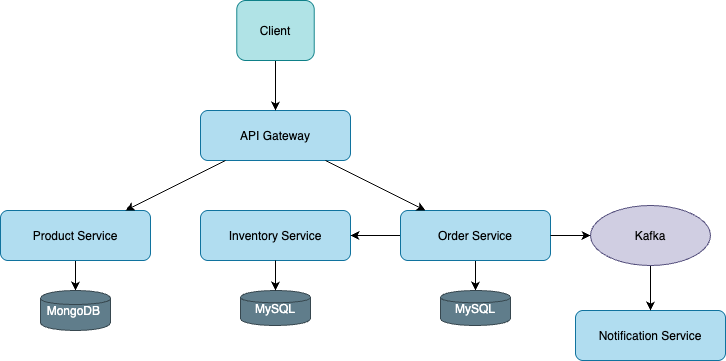

The diagram above was exported from draw.io. Its source (the exported page's mxGraphModel, read from the mxfile embedded in the PNG):
<mxGraphModel dx="1428" dy="824" grid="1" gridSize="10" guides="1" tooltips="1" connect="1" arrows="1" fold="1" page="1" pageScale="1" pageWidth="2000" pageHeight="2000" math="0" shadow="0">
  <root>
    <mxCell id="0" />
    <mxCell id="1" parent="0" />
    <mxCell id="kvgTXW-n62_R3DHikUaP-1" value="API Gateway" style="rounded=1;fillColor=#b1ddf0;strokeColor=#10739e;" parent="1" vertex="1">
      <mxGeometry x="590" y="270" width="150" height="50" as="geometry" />
    </mxCell>
    <mxCell id="DpOHX_lCr55LI5ALttAn-3" style="edgeStyle=orthogonalEdgeStyle;rounded=0;orthogonalLoop=1;jettySize=auto;html=1;entryX=0.5;entryY=0;entryDx=0;entryDy=0;" parent="1" source="kvgTXW-n62_R3DHikUaP-2" target="DpOHX_lCr55LI5ALttAn-2" edge="1">
      <mxGeometry relative="1" as="geometry" />
    </mxCell>
    <mxCell id="kvgTXW-n62_R3DHikUaP-2" value="Product Service" style="rounded=1;fillColor=#b1ddf0;strokeColor=#10739e;" parent="1" vertex="1">
      <mxGeometry x="390" y="370" width="150" height="50" as="geometry" />
    </mxCell>
    <mxCell id="kvgTXW-n62_R3DHikUaP-3" value="Inventory Service" style="rounded=1;fillColor=#b1ddf0;strokeColor=#10739e;" parent="1" vertex="1">
      <mxGeometry x="590" y="370" width="150" height="50" as="geometry" />
    </mxCell>
    <mxCell id="DpOHX_lCr55LI5ALttAn-1" style="edgeStyle=orthogonalEdgeStyle;rounded=0;orthogonalLoop=1;jettySize=auto;html=1;" parent="1" source="kvgTXW-n62_R3DHikUaP-4" target="kvgTXW-n62_R3DHikUaP-3" edge="1">
      <mxGeometry relative="1" as="geometry" />
    </mxCell>
    <mxCell id="DpOHX_lCr55LI5ALttAn-5" style="edgeStyle=orthogonalEdgeStyle;rounded=0;orthogonalLoop=1;jettySize=auto;html=1;entryX=0.5;entryY=0;entryDx=0;entryDy=0;" parent="1" source="kvgTXW-n62_R3DHikUaP-4" target="DpOHX_lCr55LI5ALttAn-4" edge="1">
      <mxGeometry relative="1" as="geometry" />
    </mxCell>
    <mxCell id="kvgTXW-n62_R3DHikUaP-4" value="Order Service" style="rounded=1;fillColor=#b1ddf0;strokeColor=#10739e;" parent="1" vertex="1">
      <mxGeometry x="790" y="370" width="150" height="50" as="geometry" />
    </mxCell>
    <mxCell id="kvgTXW-n62_R3DHikUaP-6" value="Notification Service" style="rounded=1;fillColor=#b1ddf0;strokeColor=#10739e;" parent="1" vertex="1">
      <mxGeometry x="965" y="470" width="150" height="50" as="geometry" />
    </mxCell>
    <mxCell id="DpOHX_lCr55LI5ALttAn-11" style="edgeStyle=orthogonalEdgeStyle;rounded=0;orthogonalLoop=1;jettySize=auto;html=1;entryX=0.5;entryY=0;entryDx=0;entryDy=0;" parent="1" source="kvgTXW-n62_R3DHikUaP-7" target="kvgTXW-n62_R3DHikUaP-6" edge="1">
      <mxGeometry relative="1" as="geometry" />
    </mxCell>
    <mxCell id="kvgTXW-n62_R3DHikUaP-7" value="Kafka" style="ellipse;fillColor=#d0cee2;strokeColor=#56517e;" parent="1" vertex="1">
      <mxGeometry x="980" y="365" width="120" height="60" as="geometry" />
    </mxCell>
    <mxCell id="kvgTXW-n62_R3DHikUaP-8" value="MySQL" style="shape=cylinder;fillColor=#607D8B;strokeColor=#37474F;fontColor=#FFFFFF" parent="1" vertex="1">
      <mxGeometry x="630" y="450" width="70" height="35" as="geometry" />
    </mxCell>
    <mxCell id="kvgTXW-n62_R3DHikUaP-11" parent="1" source="kvgTXW-n62_R3DHikUaP-1" target="kvgTXW-n62_R3DHikUaP-2" edge="1">
      <mxGeometry as="geometry" />
    </mxCell>
    <mxCell id="kvgTXW-n62_R3DHikUaP-12" parent="1" source="kvgTXW-n62_R3DHikUaP-1" target="kvgTXW-n62_R3DHikUaP-4" edge="1">
      <mxGeometry as="geometry" />
    </mxCell>
    <mxCell id="kvgTXW-n62_R3DHikUaP-13" style="exitX=1;exitY=0.5;exitDx=0;exitDy=0;" parent="1" source="kvgTXW-n62_R3DHikUaP-4" target="kvgTXW-n62_R3DHikUaP-7" edge="1">
      <mxGeometry as="geometry">
        <Array as="points" />
      </mxGeometry>
    </mxCell>
    <mxCell id="kvgTXW-n62_R3DHikUaP-15" parent="1" source="kvgTXW-n62_R3DHikUaP-3" target="kvgTXW-n62_R3DHikUaP-8" edge="1">
      <mxGeometry as="geometry" />
    </mxCell>
    <mxCell id="DpOHX_lCr55LI5ALttAn-2" value="MongoDB " style="shape=cylinder;fillColor=#607D8B;strokeColor=#37474F;fontColor=#FFFFFF" parent="1" vertex="1">
      <mxGeometry x="430" y="450" width="70" height="40" as="geometry" />
    </mxCell>
    <mxCell id="DpOHX_lCr55LI5ALttAn-4" value="MySQL" style="shape=cylinder;fillColor=#607D8B;strokeColor=#37474F;fontColor=#FFFFFF" parent="1" vertex="1">
      <mxGeometry x="830" y="450" width="70" height="35" as="geometry" />
    </mxCell>
    <mxCell id="DpOHX_lCr55LI5ALttAn-10" style="edgeStyle=orthogonalEdgeStyle;rounded=0;orthogonalLoop=1;jettySize=auto;html=1;entryX=0.5;entryY=0;entryDx=0;entryDy=0;" parent="1" source="DpOHX_lCr55LI5ALttAn-9" target="kvgTXW-n62_R3DHikUaP-1" edge="1">
      <mxGeometry relative="1" as="geometry" />
    </mxCell>
    <mxCell id="DpOHX_lCr55LI5ALttAn-9" value="Client" style="rounded=1;fillColor=#b0e3e6;strokeColor=#0e8088;" parent="1" vertex="1">
      <mxGeometry x="626.25" y="160" width="77.5" height="60" as="geometry" />
    </mxCell>
  </root>
</mxGraphModel>